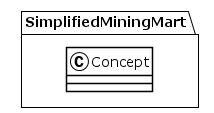

The diagram above was rendered by PlantUML. Its source (embedded in the PNG):
@startuml
!theme plain
package SimplifiedMiningMart {
class Concept {
}
}
@enduml